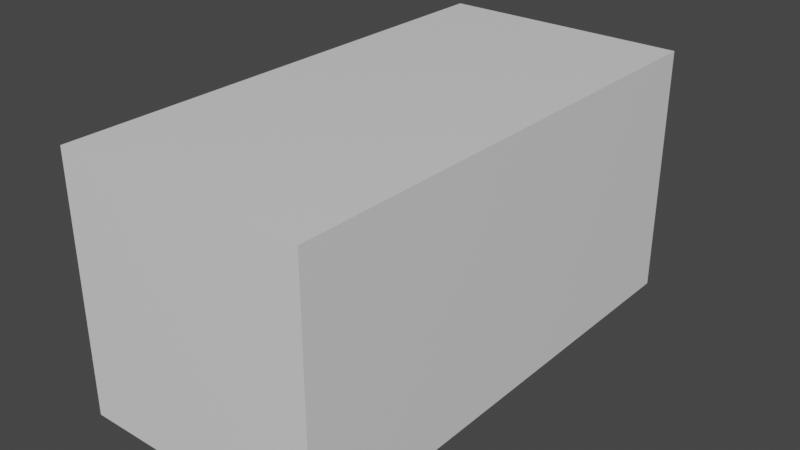 # Source: TowerBaseBlock.blend  (saved by Blender 2.92.15; exported with 4.5.12 LTS)
import bpy
from mathutils import Matrix  # noqa: F401  (used for matrix-valued properties, if any)

bpy.ops.wm.read_factory_settings(use_empty=True)
scene = bpy.context.scene
scene.name = 'Scene'

# ---- collections
col_collection = bpy.data.collections.new('Collection'); scene.collection.children.link(col_collection)

# ---- materials (node trees are filled in below, after node groups)
mat_material = bpy.data.materials.new('Material')
mat_material.alpha_threshold = 0.0
mat_material.use_transparent_shadow = False
mat_material.line_color = (0.0, 0.0, 0.0, 1.0)

# ---- material node trees
mat_material.use_nodes = True; mat_material.node_tree.nodes.clear()
_N = mat_material.node_tree.nodes; _L = mat_material.node_tree.links
n0 = _N.new('ShaderNodeOutputMaterial'); n0.name = 'Material Output'; n0.location = (300, 300)
n1 = _N.new('ShaderNodeBsdfPrincipled'); n1.name = 'Principled BSDF'; n1.location = (10, 300)
n1.distribution = 'GGX'
n1.subsurface_method = 'BURLEY'
n1.inputs[2].default_value = 0.4
n1.inputs[3].default_value = 1.45
n1.inputs[27].default_value = (0.0, 0.0, 0.0, 1.0)
n1.inputs[28].default_value = 1.0
_L.new(n1.outputs[0], n0.inputs[0])
n0.is_active_output = True

# ---- world
world_world = bpy.data.worlds.new('World'); scene.world = world_world
world_world.use_nodes = True; world_world.node_tree.nodes.clear()
_N = world_world.node_tree.nodes; _L = world_world.node_tree.links
n0 = _N.new('ShaderNodeOutputWorld'); n0.name = 'World Output'; n0.location = (300, 300)
n1 = _N.new('ShaderNodeBackground'); n1.name = 'Background'; n1.location = (10, 300)
n1.inputs[0].default_value = (0.05088, 0.05088, 0.05088, 1.0)
_L.new(n1.outputs[0], n0.inputs[0])
n0.is_active_output = True
world_world.color = (0.05088, 0.05088, 0.05088)
world_world.use_sun_shadow = False
world_world.sun_shadow_jitter_overblur = 0.0

# ---- meshes
me_cube = bpy.data.meshes.new('Cube')
me_cube.from_pydata([(10.0, 20.0, -10.0), (10.0, -20.0, -10.0), (10.0, 20.0, 10.0), (10.0, -20.0, 10.0), (-10.0, 20.0, -10.0), (-10.0, -20.0, -10.0), (-10.0, 20.0, 10.0), (-10.0, -20.0, 10.0)], [], [(0, 4, 6, 2), (3, 2, 6, 7), (7, 6, 4, 5), (5, 1, 3, 7), (1, 0, 2, 3), (5, 4, 0, 1)])
_uv = me_cube.uv_layers.new(name='UVMap')
_uv.uv.foreach_set('vector', [0.75, 0.75, 0.25, 0.75, 0.25, 0.25, 0.75, 0.25, 0.75, 0.0, 0.75, 1.0, 0.25, 1.0, 0.25, 0.0, 0.25, 0.0, 0.25, 1.0, 0.75, 1.0, 0.75, 0.0, 0.25, 0.75, 0.75, 0.75, 0.75, 0.25, 0.25, 0.25, 0.75, 0.0, 0.75, 1.0, 0.25, 1.0, 0.25, 0.0, 0.25, 0.0, 0.25, 1.0, 0.75, 1.0, 0.75, 0.0])
me_cube.materials.append(mat_material)
me_cube.use_remesh_preserve_volume = False
me_cube.use_remesh_preserve_attributes = False
me_cube.use_mirror_vertex_groups = False
me_cube.update()

# ---- objects
ob_tower_base_cube = bpy.data.objects.new('Tower Base Cube ', me_cube)

# ---- transforms, parenting, visibility, modifiers, constraints
ob_tower_base_cube.location = (0.0, 0.0, 0.0)
ob_tower_base_cube.lock_rotations_4d = False
ob_tower_base_cube.empty_display_type = 'ARROWS'
ob_tower_base_cube.lineart.crease_threshold = 0.0

# ---- collection membership
col_collection.objects.link(ob_tower_base_cube)

# ---- scene / render settings (as saved in the file)
scene.frame_start = 1; scene.frame_end = 250; scene.frame_set(1)
scene.render.engine = 'BLENDER_EEVEE_NEXT'
scene.cycles.use_denoising = False
scene.cycles.samples = 128
scene.cycles.sampling_pattern = 'TABULATED_SOBOL'
scene.cycles.use_adaptive_sampling = False
scene.cycles.use_light_tree = False
scene.view_settings.view_transform = 'Filmic'
bpy.context.view_layer.update()

# ---- added for rendering (the .blend has no active camera and no usable light): camera, sun
cam_auto = bpy.data.cameras.new('AutoCamera')
cam_auto.lens = 50.0
cam_auto.sensor_width = 36.0
cam_auto.clip_end = 1000.0
ob_auto_camera = bpy.data.objects.new('AutoCamera', cam_auto)
scene.collection.objects.link(ob_auto_camera)
ob_auto_camera.location = (45.3266, -54.3919, 36.2613)
ob_auto_camera.rotation_euler = (1.09748, -7.21219e-08, 0.694738)
scene.camera = ob_auto_camera
light_auto_sun = bpy.data.lights.new('AutoSun', 'SUN')
light_auto_sun.energy = 3.0
light_auto_sun.angle = 0.0523599
ob_auto_sun = bpy.data.objects.new('AutoSun', light_auto_sun)
scene.collection.objects.link(ob_auto_sun)
ob_auto_sun.rotation_euler = (0.872665, 0.174533, 0.523599)
bpy.context.view_layer.update()
